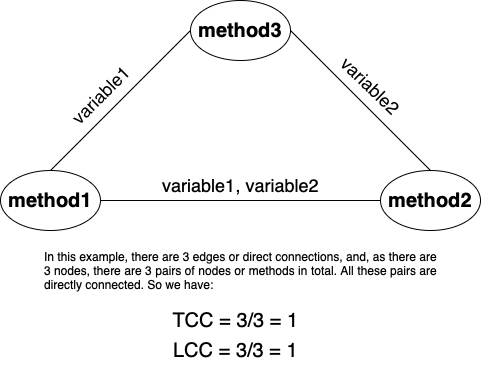

The diagram above was exported from draw.io. Its source (the exported page's mxGraphModel, read from the mxfile embedded in the PNG):
<mxGraphModel dx="1314" dy="850" grid="0" gridSize="10" guides="1" tooltips="1" connect="1" arrows="1" fold="1" page="1" pageScale="1" pageWidth="827" pageHeight="1169" math="0" shadow="0">
  <root>
    <mxCell id="0" />
    <mxCell id="1" parent="0" />
    <mxCell id="gQEigqOkruXDwnilH1iO-1" value="&lt;font style=&quot;font-size: 20px;&quot;&gt;&lt;b&gt;method3&lt;/b&gt;&lt;/font&gt;" style="ellipse;whiteSpace=wrap;html=1;" vertex="1" parent="1">
      <mxGeometry x="330" y="120" width="100" height="60" as="geometry" />
    </mxCell>
    <mxCell id="gQEigqOkruXDwnilH1iO-4" style="edgeStyle=orthogonalEdgeStyle;rounded=0;orthogonalLoop=1;jettySize=auto;html=1;entryX=1;entryY=0.5;entryDx=0;entryDy=0;endArrow=none;endFill=0;" edge="1" parent="1" source="gQEigqOkruXDwnilH1iO-2" target="gQEigqOkruXDwnilH1iO-3">
      <mxGeometry relative="1" as="geometry" />
    </mxCell>
    <mxCell id="gQEigqOkruXDwnilH1iO-2" value="&lt;font style=&quot;font-size: 20px;&quot;&gt;&lt;b&gt;method2&lt;/b&gt;&lt;/font&gt;" style="ellipse;whiteSpace=wrap;html=1;" vertex="1" parent="1">
      <mxGeometry x="520" y="290" width="100" height="60" as="geometry" />
    </mxCell>
    <mxCell id="gQEigqOkruXDwnilH1iO-3" value="&lt;font style=&quot;font-size: 20px;&quot;&gt;&lt;b&gt;method1&lt;/b&gt;&lt;/font&gt;" style="ellipse;whiteSpace=wrap;html=1;" vertex="1" parent="1">
      <mxGeometry x="140" y="290" width="100" height="60" as="geometry" />
    </mxCell>
    <mxCell id="gQEigqOkruXDwnilH1iO-5" style="rounded=0;orthogonalLoop=1;jettySize=auto;html=1;endArrow=none;endFill=0;exitX=0;exitY=0.5;exitDx=0;exitDy=0;" edge="1" parent="1" source="gQEigqOkruXDwnilH1iO-1">
      <mxGeometry relative="1" as="geometry">
        <mxPoint x="190" y="290" as="targetPoint" />
      </mxGeometry>
    </mxCell>
    <mxCell id="gQEigqOkruXDwnilH1iO-6" style="rounded=0;orthogonalLoop=1;jettySize=auto;html=1;entryX=0.5;entryY=0;entryDx=0;entryDy=0;endArrow=none;endFill=0;exitX=1;exitY=0.5;exitDx=0;exitDy=0;" edge="1" parent="1" source="gQEigqOkruXDwnilH1iO-1" target="gQEigqOkruXDwnilH1iO-2">
      <mxGeometry relative="1" as="geometry" />
    </mxCell>
    <mxCell id="gQEigqOkruXDwnilH1iO-8" value="&lt;font style=&quot;font-size: 18px;&quot;&gt;variable1&lt;/font&gt;" style="text;html=1;align=center;verticalAlign=middle;resizable=0;points=[];autosize=1;strokeColor=none;fillColor=none;rotation=-45;" vertex="1" parent="1">
      <mxGeometry x="190" y="200" width="100" height="30" as="geometry" />
    </mxCell>
    <mxCell id="gQEigqOkruXDwnilH1iO-9" value="&lt;font style=&quot;font-size: 18px;&quot;&gt;variable2&lt;/font&gt;" style="text;html=1;align=center;verticalAlign=middle;resizable=0;points=[];autosize=1;strokeColor=none;fillColor=none;rotation=44;" vertex="1" parent="1">
      <mxGeometry x="460" y="190" width="100" height="30" as="geometry" />
    </mxCell>
    <mxCell id="gQEigqOkruXDwnilH1iO-10" value="&lt;font style=&quot;font-size: 18px;&quot;&gt;variable1, variable2&lt;/font&gt;" style="text;html=1;align=center;verticalAlign=middle;resizable=0;points=[];autosize=1;strokeColor=none;fillColor=none;rotation=0;" vertex="1" parent="1">
      <mxGeometry x="290" y="290" width="180" height="30" as="geometry" />
    </mxCell>
    <mxCell id="gQEigqOkruXDwnilH1iO-11" value="&lt;font style=&quot;font-size: 20px;&quot;&gt;TCC = 3/3 = 1&lt;/font&gt;" style="text;html=1;align=center;verticalAlign=middle;resizable=0;points=[];autosize=1;strokeColor=none;fillColor=none;" vertex="1" parent="1">
      <mxGeometry x="300" y="420" width="150" height="40" as="geometry" />
    </mxCell>
    <mxCell id="gQEigqOkruXDwnilH1iO-13" value="&lt;font style=&quot;font-size: 20px;&quot;&gt;LCC = 3/3 = 1&lt;/font&gt;" style="text;html=1;align=center;verticalAlign=middle;resizable=0;points=[];autosize=1;strokeColor=none;fillColor=none;" vertex="1" parent="1">
      <mxGeometry x="300" y="450" width="150" height="40" as="geometry" />
    </mxCell>
    <mxCell id="gQEigqOkruXDwnilH1iO-16" value="&lt;div style=&quot;text-align: justify;&quot;&gt;In this example, there are 3 edges or direct connections, and, as there are 3 nodes, there are 3 pairs of nodes or methods in total. All these pairs are directly connected. So we have:&lt;/div&gt;" style="whiteSpace=wrap;html=1;strokeColor=none;dashed=1;" vertex="1" parent="1">
      <mxGeometry x="182.5" y="360" width="395" height="60" as="geometry" />
    </mxCell>
  </root>
</mxGraphModel>